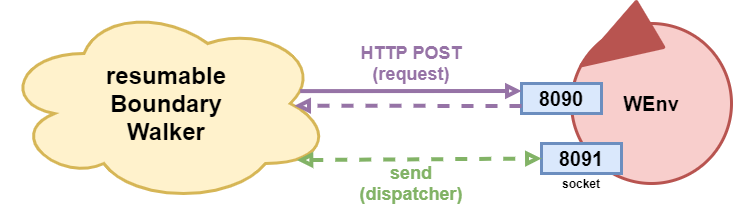

The diagram above was exported from draw.io. Its source (the exported page's mxGraphModel, read from the mxfile embedded in the PNG):
<mxGraphModel dx="852" dy="494" grid="1" gridSize="10" guides="1" tooltips="1" connect="1" arrows="1" fold="1" page="1" pageScale="1" pageWidth="827" pageHeight="1169" math="0" shadow="0">
  <root>
    <mxCell id="0" />
    <mxCell id="1" parent="0" />
    <mxCell id="2" value="&lt;b&gt;&lt;font style=&quot;font-size: 20px&quot;&gt;WEnv&lt;/font&gt;&lt;/b&gt;" style="ellipse;whiteSpace=wrap;html=1;aspect=fixed;strokeWidth=3;strokeColor=#b85450;fillColor=#f8cecc;" vertex="1" parent="1">
      <mxGeometry x="619" y="70" width="160" height="160" as="geometry" />
    </mxCell>
    <mxCell id="3" value="" style="shape=flexArrow;endArrow=classic;html=1;strokeColor=#b85450;strokeWidth=4;exitX=0.5;exitY=0;exitDx=0;exitDy=0;entryX=0.052;entryY=0.267;entryDx=0;entryDy=0;width=4.67741935483871;endSize=25.133953488372093;endWidth=40.960240060015;fillColor=#B85450;entryPerimeter=0;" edge="1" source="2" target="2" parent="1">
      <mxGeometry width="50" height="50" relative="1" as="geometry">
        <mxPoint x="639" y="110" as="sourcePoint" />
        <mxPoint x="689" y="60" as="targetPoint" />
      </mxGeometry>
    </mxCell>
    <mxCell id="4" value="&lt;b&gt;&lt;font style=&quot;font-size: 20px&quot;&gt;8090&lt;/font&gt;&lt;/b&gt;" style="rounded=0;whiteSpace=wrap;html=1;strokeWidth=3;fillColor=#dae8fc;strokeColor=#6c8ebf;" vertex="1" parent="1">
      <mxGeometry x="569" y="130" width="80" height="30" as="geometry" />
    </mxCell>
    <mxCell id="5" value="&lt;b&gt;&lt;font style=&quot;font-size: 20px&quot;&gt;8091&lt;/font&gt;&lt;/b&gt;" style="rounded=0;whiteSpace=wrap;html=1;strokeWidth=3;fillColor=#dae8fc;strokeColor=#6c8ebf;" vertex="1" parent="1">
      <mxGeometry x="589" y="190" width="80" height="30" as="geometry" />
    </mxCell>
    <mxCell id="6" value="&lt;b&gt;socket&lt;/b&gt;" style="text;html=1;strokeColor=none;fillColor=none;align=center;verticalAlign=middle;whiteSpace=wrap;rounded=0;" vertex="1" parent="1">
      <mxGeometry x="609" y="220" width="40" height="20" as="geometry" />
    </mxCell>
    <mxCell id="7" value="&lt;h1&gt;resumable&lt;br&gt;Boundary&lt;br&gt;Walker&lt;/h1&gt;" style="ellipse;shape=cloud;whiteSpace=wrap;html=1;strokeWidth=3;fillColor=#fff2cc;strokeColor=#d6b656;" vertex="1" parent="1">
      <mxGeometry x="49" y="50" width="330" height="200" as="geometry" />
    </mxCell>
    <mxCell id="8" value="" style="endArrow=block;startArrow=block;html=1;strokeColor=#82b366;strokeWidth=4;fillColor=#d5e8d4;entryX=0;entryY=0.5;entryDx=0;entryDy=0;exitX=0.895;exitY=0.783;exitDx=0;exitDy=0;exitPerimeter=0;dashed=1;endFill=0;startFill=0;" edge="1" source="7" target="5" parent="1">
      <mxGeometry width="50" height="50" relative="1" as="geometry">
        <mxPoint x="379" y="205" as="sourcePoint" />
        <mxPoint x="479" y="190" as="targetPoint" />
      </mxGeometry>
    </mxCell>
    <mxCell id="9" value="" style="endArrow=block;html=1;strokeColor=#9673a6;strokeWidth=4;fillColor=#e1d5e7;entryX=0;entryY=0.25;entryDx=0;entryDy=0;exitX=0.905;exitY=0.438;exitDx=0;exitDy=0;exitPerimeter=0;endFill=0;" edge="1" source="7" target="4" parent="1">
      <mxGeometry width="50" height="50" relative="1" as="geometry">
        <mxPoint x="409" y="110" as="sourcePoint" />
        <mxPoint x="459" y="60" as="targetPoint" />
      </mxGeometry>
    </mxCell>
    <mxCell id="10" value="" style="endArrow=block;html=1;strokeColor=#9673a6;strokeWidth=4;fillColor=#e1d5e7;exitX=0;exitY=0.75;exitDx=0;exitDy=0;entryX=0.888;entryY=0.511;entryDx=0;entryDy=0;entryPerimeter=0;dashed=1;endFill=0;" edge="1" source="4" target="7" parent="1">
      <mxGeometry width="50" height="50" relative="1" as="geometry">
        <mxPoint x="399" y="210" as="sourcePoint" />
        <mxPoint x="449" y="160" as="targetPoint" />
      </mxGeometry>
    </mxCell>
    <mxCell id="11" value="&lt;font color=&quot;#9673a6&quot; style=&quot;font-size: 18px;&quot;&gt;&lt;span style=&quot;font-size: 18px;&quot;&gt;HTTP POST&lt;br style=&quot;font-size: 18px;&quot;&gt;(request)&lt;/span&gt;&lt;/font&gt;" style="text;html=1;align=center;verticalAlign=middle;whiteSpace=wrap;rounded=0;fontSize=18;fontStyle=1" vertex="1" parent="1">
      <mxGeometry x="389" y="80" width="140" height="60" as="geometry" />
    </mxCell>
    <mxCell id="12" value="&lt;font color=&quot;#82b366&quot;&gt;send&lt;br&gt;(dispatcher)&lt;/font&gt;" style="text;html=1;align=center;verticalAlign=middle;whiteSpace=wrap;rounded=0;fontSize=18;fontStyle=1" vertex="1" parent="1">
      <mxGeometry x="389" y="200" width="140" height="60" as="geometry" />
    </mxCell>
  </root>
</mxGraphModel>